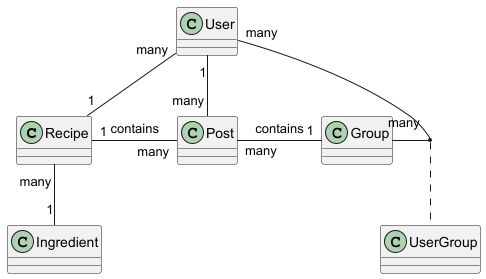

The diagram above was rendered by PlantUML. Its source (embedded in the PNG):
@startuml

class Recipe

class Ingredient

class Post

class User

class UserGroup

class Group

Recipe "many" -- "1" Ingredient
User "many" -- "1" Recipe

Group "many" -right- "many" User
(User, Group) .. UserGroup

Post "many" -left- "1" Recipe : contains
Post "many" -right- "1" Group : contains
Post "many" -up- "1" User


@enduml